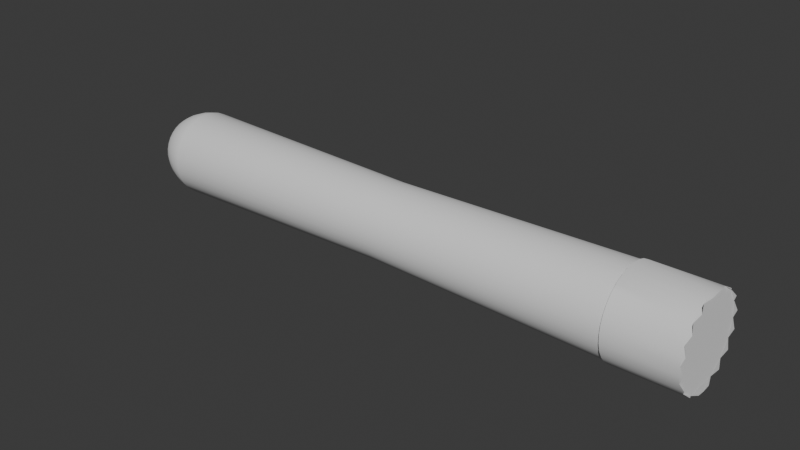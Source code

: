 # Source: muddler.blend  (saved by Blender 4.0.36; exported with 4.5.12 LTS)
import bpy
from mathutils import Matrix  # noqa: F401  (used for matrix-valued properties, if any)

bpy.ops.wm.read_factory_settings(use_empty=True)
scene = bpy.context.scene
scene.name = 'Scene'

# ---- collections
col_collection = bpy.data.collections.new('Collection'); scene.collection.children.link(col_collection)

# ---- node groups
ng_auto_smooth = bpy.data.node_groups.new('Auto Smooth', 'GeometryNodeTree')
_s = ng_auto_smooth.interface.new_socket(name='Geometry', in_out='OUTPUT', socket_type='NodeSocketGeometry')
_s = ng_auto_smooth.interface.new_socket(name='Geometry', in_out='INPUT', socket_type='NodeSocketGeometry')
_s = ng_auto_smooth.interface.new_socket(name='Angle', in_out='INPUT', socket_type='NodeSocketFloat')
_s.subtype = 'ANGLE'
_s.min_value = 0.0
_s.max_value = 3.142
ng_auto_smooth.is_modifier = True
_N = ng_auto_smooth.nodes; _L = ng_auto_smooth.links
n0 = _N.new('NodeGroupOutput'); n0.name = 'Group Output'; n0.location = (480, -100)
n1 = _N.new('NodeGroupInput'); n1.name = 'Group Input'; n1.location = (-420, -300)
n2 = _N.new('NodeGroupInput'); n2.name = 'Group Input.001'; n2.location = (-60, -100)
n3 = _N.new('GeometryNodeSetShadeSmooth'); n3.name = 'Set Shade Smooth'; n3.location = (120, -100)
n3.domain = 'EDGE'
n4 = _N.new('GeometryNodeSetShadeSmooth'); n4.name = 'Set Shade Smooth.001'; n4.location = (300, -100)
n5 = _N.new('GeometryNodeInputMeshEdgeAngle'); n5.name = 'Edge Angle'; n5.location = (-420, -220)
n6 = _N.new('GeometryNodeInputEdgeSmooth'); n6.name = 'Is Edge Smooth'; n6.location = (-60, -160)
n7 = _N.new('GeometryNodeInputShadeSmooth'); n7.name = 'Is Face Smooth'; n7.location = (-240, -340)
n8 = _N.new('FunctionNodeBooleanMath'); n8.name = 'Boolean Math'; n8.location = (-60, -220)
n9 = _N.new('FunctionNodeCompare'); n9.name = 'Compare'; n9.location = (-240, -180)
n9.operation = 'LESS_EQUAL'
_L.new(n5.outputs[0], n9.inputs[0])
_L.new(n4.outputs[0], n0.inputs[0])
_L.new(n1.outputs[1], n9.inputs[1])
_L.new(n9.outputs[0], n8.inputs[0])
_L.new(n7.outputs[0], n8.inputs[1])
_L.new(n2.outputs[0], n3.inputs[0])
_L.new(n6.outputs[0], n3.inputs[1])
_L.new(n3.outputs[0], n4.inputs[0])
_L.new(n8.outputs[0], n3.inputs[2])
n0.is_active_output = True

# ---- world
world_world = bpy.data.worlds.new('World'); scene.world = world_world
world_world.use_nodes = True; world_world.node_tree.nodes.clear()
_N = world_world.node_tree.nodes; _L = world_world.node_tree.links
n0 = _N.new('ShaderNodeOutputWorld'); n0.name = 'World Output'; n0.location = (300, 300)
n1 = _N.new('ShaderNodeBackground'); n1.name = 'Background'; n1.location = (10, 300)
n1.inputs[0].default_value = (0.05088, 0.05088, 0.05088, 1.0)
_L.new(n1.outputs[0], n0.inputs[0])
n0.is_active_output = True
world_world.color = (0.05088, 0.05088, 0.05088)
world_world.use_sun_shadow = False
world_world.sun_shadow_jitter_overblur = 0.0

# ---- meshes
me_sphere = bpy.data.meshes.new('Sphere')
me_sphere.from_pydata([(0.4602, 0.9808, 0.0009618), (0.09977, 0.8315, 0.0009618), (0.4602, 0.9619, -0.1904), (0.2727, 0.9061, -0.1793), (0.09977, 0.8155, -0.1612), (-0.05177, 0.6935, -0.137), (-0.1761, 0.5449, -0.1074), (-0.2685, 0.3753, -0.0737), (-0.3254, 0.1913, -0.0371), (0.4602, 0.9061, -0.3744), (0.2727, 0.8536, -0.3526), (0.09977, 0.7682, -0.3172), (-0.05177, 0.6533, -0.2696), (-0.1761, 0.5133, -0.2116), (-0.2685, 0.3536, -0.1455), (-0.3254, 0.1802, -0.0737), (0.4602, 0.8155, -0.5439), (0.2727, 0.7682, -0.5123), (0.09977, 0.6913, -0.461), (-0.05177, 0.5879, -0.3919), (-0.1761, 0.4619, -0.3077), (-0.2685, 0.3182, -0.2116), (-0.3254, 0.1622, -0.1074), (0.4602, 0.6935, -0.6926), (0.2727, 0.6533, -0.6523), (0.09977, 0.5879, -0.587), (-0.05177, 0.5, -0.499), (-0.1761, 0.3928, -0.3919), (-0.2685, 0.2706, -0.2696), (-0.3254, 0.1379, -0.137), (0.4602, 0.5449, -0.8145), (0.2727, 0.5133, -0.7672), (0.09977, 0.4619, -0.6904), (-0.05177, 0.3928, -0.587), (-0.1761, 0.3087, -0.461), (-0.2685, 0.2126, -0.3172), (-0.3254, 0.1084, -0.1612), (0.4602, 0.3753, -0.9052), (0.2727, 0.3536, -0.8526), (0.09977, 0.3182, -0.7672), (-0.05177, 0.2706, -0.6523), (-0.1761, 0.2126, -0.5123), (-0.2685, 0.1464, -0.3526), (-0.3254, 0.07466, -0.1793), (0.4602, 0.1913, -0.961), (0.2727, 0.1802, -0.9052), (0.09977, 0.1622, -0.8145), (-0.05177, 0.1379, -0.6926), (-0.1761, 0.1084, -0.5439), (-0.2685, 0.07466, -0.3744), (-0.3254, 0.03806, -0.1904), (0.4602, 1.042e-07, -0.9798), (0.2727, 2.055e-07, -0.9229), (0.09977, 3.571e-08, -0.8305), (-0.05177, 1.03e-07, -0.7061), (-0.1761, -1.173e-09, -0.5546), (-0.2685, -7.016e-09, -0.3817), (-0.3254, -2.869e-08, -0.1941), (0.4602, -0.1913, -0.961), (0.2727, -0.1802, -0.9052), (0.09977, -0.1622, -0.8145), (-0.05177, -0.1379, -0.6926), (-0.1761, -0.1084, -0.5439), (-0.2685, -0.07466, -0.3744), (-0.3254, -0.03806, -0.1904), (0.4602, -0.3753, -0.9052), (0.2727, -0.3536, -0.8526), (0.09977, -0.3182, -0.7672), (-0.05177, -0.2706, -0.6523), (-0.1761, -0.2126, -0.5123), (-0.2685, -0.1464, -0.3526), (-0.3254, -0.07466, -0.1793), (0.4602, -0.5449, -0.8145), (0.2727, -0.5133, -0.7672), (0.09977, -0.4619, -0.6904), (-0.05177, -0.3928, -0.587), (-0.1761, -0.3087, -0.461), (-0.2685, -0.2126, -0.3172), (-0.3254, -0.1084, -0.1612), (0.4602, -0.6935, -0.6926), (0.2727, -0.6533, -0.6523), (0.09977, -0.5879, -0.587), (-0.05177, -0.5, -0.499), (-0.1761, -0.3928, -0.3919), (-0.2685, -0.2706, -0.2696), (-0.3254, -0.1379, -0.137), (0.4602, -0.8155, -0.5439), (0.2727, -0.7682, -0.5123), (0.09977, -0.6913, -0.461), (-0.05177, -0.5879, -0.3919), (-0.1761, -0.4619, -0.3077), (-0.2685, -0.3182, -0.2116), (-0.3254, -0.1622, -0.1074), (0.4602, -0.9061, -0.3744), (0.2727, -0.8536, -0.3526), (0.09977, -0.7682, -0.3172), (-0.05177, -0.6533, -0.2696), (-0.1761, -0.5133, -0.2116), (-0.2685, -0.3536, -0.1455), (-0.3254, -0.1802, -0.0737), (0.4602, -0.9619, -0.1904), (0.2727, -0.9061, -0.1793), (0.09977, -0.8155, -0.1612), (-0.05177, -0.6935, -0.137), (-0.1761, -0.5449, -0.1074), (-0.2685, -0.3753, -0.0737), (-0.3254, -0.1913, -0.0371), (0.4602, -0.9808, 0.0009617), (0.2727, -0.9239, 0.0009615), (0.09977, -0.8315, 0.0009617), (-0.05177, -0.7071, 0.0009616), (-0.1761, -0.5556, 0.0009617), (-0.2685, -0.3827, 0.0009617), (-0.3254, -0.1951, 0.0009617), (0.4602, -0.9619, 0.1923), (0.2727, -0.9061, 0.1812), (0.09977, -0.8155, 0.1632), (-0.05177, -0.6935, 0.1389), (-0.1761, -0.5449, 0.1093), (-0.2685, -0.3753, 0.07562), (-0.3254, -0.1913, 0.03902), (0.4602, -0.9061, 0.3763), (0.2727, -0.8536, 0.3545), (0.09977, -0.7682, 0.3192), (-0.05177, -0.6533, 0.2716), (-0.1761, -0.5133, 0.2136), (-0.2685, -0.3536, 0.1474), (-0.3254, -0.1802, 0.07562), (0.4602, -0.8155, 0.5459), (0.2727, -0.7682, 0.5142), (0.09977, -0.6913, 0.4629), (-0.05177, -0.5879, 0.3938), (-0.1761, -0.4619, 0.3096), (-0.2685, -0.3182, 0.2136), (-0.3254, -0.1622, 0.1093), (0.4602, -0.6935, 0.6945), (0.2727, -0.6533, 0.6542), (0.09977, -0.5879, 0.5889), (-0.05177, -0.5, 0.501), (-0.1761, -0.3928, 0.3938), (-0.2685, -0.2706, 0.2716), (-0.3254, -0.1379, 0.1389), (-0.3447, -4.631e-08, 0.0009617), (0.4602, -0.5449, 0.8165), (0.2727, -0.5133, 0.7691), (0.09977, -0.4619, 0.6923), (-0.05177, -0.3928, 0.5889), (-0.1761, -0.3087, 0.4629), (-0.2685, -0.2126, 0.3192), (-0.3254, -0.1084, 0.1632), (0.4602, -0.3753, 0.9071), (0.2727, -0.3536, 0.8545), (0.09977, -0.3182, 0.7691), (-0.05177, -0.2706, 0.6542), (-0.1761, -0.2126, 0.5142), (-0.2685, -0.1464, 0.3545), (-0.3254, -0.07466, 0.1812), (0.4602, -0.1913, 0.9629), (0.2727, -0.1802, 0.9071), (0.09977, -0.1622, 0.8165), (-0.05177, -0.1379, 0.6945), (-0.1761, -0.1084, 0.5459), (-0.2685, -0.07466, 0.3763), (-0.3254, -0.03806, 0.1923), (0.4602, 1.983e-07, 0.9817), (0.2727, -7.26e-08, 0.9248), (0.09977, 6.56e-08, 0.8324), (-0.05177, -7.216e-08, 0.7081), (-0.1761, 5.07e-08, 0.5565), (-0.2685, -3.534e-08, 0.3836), (-0.3254, -5.131e-08, 0.1961), (0.4602, 0.1913, 0.9629), (0.2727, 0.1802, 0.9071), (0.09977, 0.1622, 0.8165), (-0.05177, 0.1379, 0.6945), (-0.1761, 0.1084, 0.5459), (-0.2685, 0.07466, 0.3763), (-0.3254, 0.03806, 0.1923), (0.4602, 0.3753, 0.9071), (0.2727, 0.3536, 0.8545), (0.09977, 0.3182, 0.7691), (-0.05177, 0.2706, 0.6542), (-0.1761, 0.2126, 0.5142), (-0.2685, 0.1464, 0.3545), (-0.3254, 0.07466, 0.1812), (0.4602, 0.5449, 0.8165), (0.2727, 0.5133, 0.7691), (0.09977, 0.4619, 0.6923), (-0.05177, 0.3928, 0.5889), (-0.1761, 0.3087, 0.4629), (-0.2685, 0.2126, 0.3192), (-0.3254, 0.1084, 0.1632), (0.4602, 0.6935, 0.6945), (0.2727, 0.6533, 0.6542), (0.09977, 0.5879, 0.5889), (-0.05177, 0.5, 0.501), (-0.1761, 0.3928, 0.3938), (-0.2685, 0.2706, 0.2716), (-0.3254, 0.1379, 0.1389), (0.4602, 0.8155, 0.5459), (0.2727, 0.7682, 0.5142), (0.09977, 0.6913, 0.4629), (-0.05177, 0.5879, 0.3938), (-0.1761, 0.4619, 0.3096), (-0.2685, 0.3182, 0.2136), (-0.3254, 0.1622, 0.1093), (0.4602, 0.9061, 0.3763), (0.2727, 0.8536, 0.3545), (0.09977, 0.7682, 0.3192), (-0.05177, 0.6533, 0.2716), (-0.1761, 0.5133, 0.2136), (-0.2685, 0.3536, 0.1474), (-0.3254, 0.1802, 0.07562), (0.4602, 0.9619, 0.1923), (0.2727, 0.9061, 0.1812), (0.09977, 0.8155, 0.1632), (-0.05177, 0.6935, 0.1389), (-0.1761, 0.5449, 0.1093), (-0.2685, 0.3753, 0.07562), (-0.3254, 0.1913, 0.03902), (0.2727, 0.9239, 0.0009617), (-0.05177, 0.7071, 0.0009617), (-0.1761, 0.5556, 0.0009615), (-0.2685, 0.3827, 0.0009617), (-0.3254, 0.1951, 0.0009617), (9.005, 0.9808, 0.0009618), (9.005, 0.9619, -0.1904), (9.005, 0.9061, -0.3744), (9.005, 0.8155, -0.5439), (9.005, 0.6935, -0.6926), (9.005, 0.5449, -0.8145), (9.005, 0.3753, -0.9052), (9.005, 0.1913, -0.961), (9.005, 1.042e-07, -0.9798), (9.005, -0.1913, -0.961), (9.005, -0.3753, -0.9052), (9.005, -0.5449, -0.8145), (9.005, -0.6935, -0.6926), (9.005, -0.8155, -0.5439), (9.005, -0.9061, -0.3744), (9.005, -0.9619, -0.1904), (9.005, -0.9808, 0.0009617), (9.005, -0.9619, 0.1923), (9.005, -0.9061, 0.3763), (9.005, -0.8155, 0.5459), (9.005, -0.6935, 0.6945), (9.005, -0.5449, 0.8165), (9.005, -0.3753, 0.9071), (9.005, -0.1913, 0.9629), (9.005, 1.983e-07, 0.9817), (9.005, 0.1913, 0.9629), (9.005, 0.3753, 0.9071), (9.005, 0.5449, 0.8165), (9.005, 0.6935, 0.6945), (9.005, 0.8155, 0.5459), (9.005, 0.9061, 0.3763), (9.005, 0.9619, 0.1923), (4.733, 0.6108, -0.6098), (4.733, 0.7182, -0.4789), (4.733, 0.7182, 0.4809), (4.733, 0.6108, 0.6118), (4.733, 0.798, -0.3296), (4.733, 0.8472, -0.1676), (4.733, 0.8638, 0.0009618), (4.733, 0.4799, 0.7192), (4.733, 0.3306, 0.799), (4.733, -0.798, 0.3315), (4.733, -0.8472, 0.1695), (4.733, 0.798, 0.3315), (4.733, 0.1685, 0.8481), (4.733, 1.891e-07, 0.8647), (4.733, -0.3306, 0.799), (4.733, -0.4799, 0.7192), (4.733, -0.6108, 0.6118), (4.733, -0.7182, 0.4809), (4.733, -0.8638, 0.0009616), (4.733, -0.8472, -0.1676), (4.733, -0.1685, 0.8481), (4.733, -0.798, -0.3296), (4.733, -0.7182, -0.4789), (4.733, -0.6108, -0.6098), (4.733, -0.4799, -0.7172), (4.733, -0.1685, -0.8462), (4.733, 1.062e-07, -0.8628), (4.733, 0.1685, -0.8462), (4.733, 0.3306, -0.7971), (4.733, -0.3306, -0.7971), (4.733, 0.4799, -0.7172), (4.733, 0.8472, 0.1695), (9.005, 1.016, 0.0009618), (9.005, 0.9967, -0.1973), (9.005, 0.9389, -0.3879), (9.005, 0.845, -0.5636), (9.005, 0.7186, -0.7176), (9.005, 0.5646, -0.844), (9.005, 0.3889, -0.9379), (9.005, 0.1983, -0.9958), (9.005, 1.032e-07, -1.015), (9.005, -0.1983, -0.9958), (9.005, -0.3889, -0.9379), (9.005, -0.5646, -0.844), (9.005, -0.7186, -0.7176), (9.005, -0.845, -0.5636), (9.005, -0.9389, -0.3879), (9.005, -0.9967, -0.1973), (9.005, -1.016, 0.0009617), (9.005, -0.9967, 0.1992), (9.005, -0.9389, 0.3899), (9.005, -0.845, 0.5656), (9.005, -0.7186, 0.7196), (9.005, -0.5646, 0.846), (9.005, -0.3889, 0.9399), (9.005, -0.1983, 0.9977), (9.005, 2.007e-07, 1.017), (9.005, 0.1983, 0.9977), (9.005, 0.3889, 0.9399), (9.005, 0.5646, 0.846), (9.005, 0.7186, 0.7196), (9.005, 0.845, 0.5656), (9.005, 0.9389, 0.3899), (9.005, 0.9967, 0.1992), (9.005, 1.016, 0.0009618), (9.005, 0.9967, -0.1973), (9.005, 0.9389, -0.3879), (9.005, 0.845, -0.5636), (9.005, 0.7186, -0.7176), (9.005, 0.5646, -0.844), (9.005, 0.3889, -0.9379), (9.005, 0.1983, -0.9958), (9.005, 1.032e-07, -1.015), (9.005, -0.1983, -0.9958), (9.005, -0.3889, -0.9379), (9.005, -0.5646, -0.844), (9.005, -0.7186, -0.7176), (9.005, -0.845, -0.5636), (9.005, -0.9389, -0.3879), (9.005, -0.9967, -0.1973), (9.005, -1.016, 0.0009617), (9.005, -0.9967, 0.1992), (9.005, -0.9389, 0.3899), (9.005, -0.845, 0.5656), (9.005, -0.7186, 0.7196), (9.005, -0.5646, 0.846), (9.005, -0.3889, 0.9399), (9.005, -0.1983, 0.9977), (9.005, 2.007e-07, 1.017), (9.005, 0.1983, 0.9977), (9.005, 0.3889, 0.9399), (9.005, 0.5646, 0.846), (9.005, 0.7186, 0.7196), (9.005, 0.845, 0.5656), (9.005, 0.9389, 0.3899), (9.005, 0.9967, 0.1992), (10.18, 1.016, 0.0009618), (10.18, 0.9967, -0.1973), (10.18, 0.9389, -0.3879), (10.18, 0.845, -0.5636), (10.18, 0.7186, -0.7176), (10.18, 0.5646, -0.844), (10.18, 0.3889, -0.9379), (10.18, 0.1983, -0.9958), (10.18, 1.032e-07, -1.015), (10.18, -0.1983, -0.9958), (10.18, -0.3889, -0.9379), (10.18, -0.5646, -0.844), (10.18, -0.7186, -0.7176), (10.18, -0.845, -0.5636), (10.18, -0.9389, -0.3879), (10.18, -0.9967, -0.1973), (10.18, -1.016, 0.0009617), (10.18, -0.9967, 0.1992), (10.18, -0.9389, 0.3899), (10.18, -0.845, 0.5656), (10.18, -0.7186, 0.7196), (10.18, -0.5646, 0.846), (10.18, -0.3889, 0.9399), (10.18, -0.1983, 0.9977), (10.18, 2.007e-07, 1.017), (10.18, 0.1983, 0.9977), (10.18, 0.3889, 0.9399), (10.18, 0.5646, 0.846), (10.18, 0.7186, 0.7196), (10.18, 0.845, 0.5656), (10.18, 0.9389, 0.3899), (10.18, 0.9967, 0.1992), (10.23, 0.9967, -0.1973), (10.18, 1.016, 0.01008), (10.18, 0.9389, -0.3788), (10.23, 0.845, -0.5636), (10.18, 0.7186, -0.7085), (10.23, 0.5646, -0.844), (10.18, 0.3889, -0.9288), (10.23, 0.1983, -0.9958), (10.23, 1.108e-07, -1.015), (10.23, -0.1983, -0.9958), (10.18, -0.3889, -0.9288), (10.23, -0.5646, -0.844), (10.18, -0.7186, -0.7085), (10.23, -0.845, -0.5636), (10.18, -0.9389, -0.3788), (10.23, -0.9967, -0.1973), (10.18, -1.016, 0.01008), (10.23, -0.9967, 0.1992), (10.18, -0.9389, 0.399), (10.23, -0.845, 0.5656), (10.18, -0.7186, 0.7287), (10.23, -0.5646, 0.846), (10.18, -0.3889, 0.949), (10.23, -0.1983, 0.9977), (10.23, 2.082e-07, 1.017), (10.23, 0.1983, 0.9977), (10.18, 0.3889, 0.949), (10.23, 0.5646, 0.846), (10.18, 0.7186, 0.7287), (10.23, 0.845, 0.5656), (10.18, 0.9389, 0.399), (10.23, 0.9967, 0.1992)], [(408, 410), (407, 411), (406, 412), (405, 413), (404, 414), (403, 415), (402, 416), (386, 401), (385, 400), (387, 399), (388, 398), (389, 397), (390, 396), (391, 395), (392, 394)], [(222, 221, 5, 6), (223, 222, 6, 7), (224, 223, 7, 8), (142, 224, 8), (220, 0, 2, 3), (1, 220, 3, 4), (221, 1, 4, 5), (5, 4, 11, 12), (6, 5, 12, 13), (7, 6, 13, 14), (8, 7, 14, 15), (142, 8, 15), (3, 2, 9, 10), (4, 3, 10, 11), (142, 15, 22), (10, 9, 16, 17), (11, 10, 17, 18), (12, 11, 18, 19), (13, 12, 19, 20), (14, 13, 20, 21), (15, 14, 21, 22), (19, 18, 25, 26), (20, 19, 26, 27), (21, 20, 27, 28), (22, 21, 28, 29), (142, 22, 29), (17, 16, 23, 24), (18, 17, 24, 25), (142, 29, 36), (24, 23, 30, 31), (25, 24, 31, 32), (26, 25, 32, 33), (27, 26, 33, 34), (28, 27, 34, 35), (29, 28, 35, 36), (34, 33, 40, 41), (35, 34, 41, 42), (36, 35, 42, 43), (142, 36, 43), (31, 30, 37, 38), (32, 31, 38, 39), (33, 32, 39, 40), (38, 37, 44, 45), (39, 38, 45, 46), (40, 39, 46, 47), (41, 40, 47, 48), (42, 41, 48, 49), (43, 42, 49, 50), (142, 43, 50), (49, 48, 55, 56), (50, 49, 56, 57), (142, 50, 57), (45, 44, 51, 52), (46, 45, 52, 53), (47, 46, 53, 54), (48, 47, 54, 55), (52, 51, 58, 59), (53, 52, 59, 60), (54, 53, 60, 61), (55, 54, 61, 62), (56, 55, 62, 63), (57, 56, 63, 64), (142, 57, 64), (63, 62, 69, 70), (64, 63, 70, 71), (142, 64, 71), (59, 58, 65, 66), (60, 59, 66, 67), (61, 60, 67, 68), (62, 61, 68, 69), (67, 66, 73, 74), (68, 67, 74, 75), (69, 68, 75, 76), (70, 69, 76, 77), (71, 70, 77, 78), (142, 71, 78), (66, 65, 72, 73), (78, 77, 84, 85), (142, 78, 85), (73, 72, 79, 80), (74, 73, 80, 81), (75, 74, 81, 82), (76, 75, 82, 83), (77, 76, 83, 84), (81, 80, 87, 88), (82, 81, 88, 89), (83, 82, 89, 90), (84, 83, 90, 91), (85, 84, 91, 92), (142, 85, 92), (80, 79, 86, 87), (92, 91, 98, 99), (142, 92, 99), (87, 86, 93, 94), (88, 87, 94, 95), (89, 88, 95, 96), (90, 89, 96, 97), (91, 90, 97, 98), (96, 95, 102, 103), (97, 96, 103, 104), (98, 97, 104, 105), (99, 98, 105, 106), (142, 99, 106), (94, 93, 100, 101), (95, 94, 101, 102), (142, 106, 113), (101, 100, 107, 108), (102, 101, 108, 109), (103, 102, 109, 110), (104, 103, 110, 111), (105, 104, 111, 112), (106, 105, 112, 113), (111, 110, 117, 118), (112, 111, 118, 119), (113, 112, 119, 120), (142, 113, 120), (108, 107, 114, 115), (109, 108, 115, 116), (110, 109, 116, 117), (115, 114, 121, 122), (116, 115, 122, 123), (117, 116, 123, 124), (118, 117, 124, 125), (119, 118, 125, 126), (120, 119, 126, 127), (142, 120, 127), (125, 124, 131, 132), (126, 125, 132, 133), (127, 126, 133, 134), (142, 127, 134), (122, 121, 128, 129), (123, 122, 129, 130), (124, 123, 130, 131), (129, 128, 135, 136), (130, 129, 136, 137), (131, 130, 137, 138), (132, 131, 138, 139), (133, 132, 139, 140), (134, 133, 140, 141), (142, 134, 141), (140, 139, 147, 148), (141, 140, 148, 149), (142, 141, 149), (136, 135, 143, 144), (137, 136, 144, 145), (138, 137, 145, 146), (139, 138, 146, 147), (144, 143, 150, 151), (145, 144, 151, 152), (146, 145, 152, 153), (147, 146, 153, 154), (148, 147, 154, 155), (149, 148, 155, 156), (142, 149, 156), (155, 154, 161, 162), (156, 155, 162, 163), (142, 156, 163), (151, 150, 157, 158), (152, 151, 158, 159), (153, 152, 159, 160), (154, 153, 160, 161), (159, 158, 165, 166), (160, 159, 166, 167), (161, 160, 167, 168), (162, 161, 168, 169), (163, 162, 169, 170), (142, 163, 170), (158, 157, 164, 165), (170, 169, 176, 177), (142, 170, 177), (165, 164, 171, 172), (166, 165, 172, 173), (167, 166, 173, 174), (168, 167, 174, 175), (169, 168, 175, 176), (174, 173, 180, 181), (175, 174, 181, 182), (176, 175, 182, 183), (177, 176, 183, 184), (142, 177, 184), (172, 171, 178, 179), (173, 172, 179, 180), (142, 184, 191), (179, 178, 185, 186), (180, 179, 186, 187), (181, 180, 187, 188), (182, 181, 188, 189), (183, 182, 189, 190), (184, 183, 190, 191), (188, 187, 194, 195), (189, 188, 195, 196), (190, 189, 196, 197), (191, 190, 197, 198), (142, 191, 198), (186, 185, 192, 193), (187, 186, 193, 194), (142, 198, 205), (193, 192, 199, 200), (194, 193, 200, 201), (195, 194, 201, 202), (196, 195, 202, 203), (197, 196, 203, 204), (198, 197, 204, 205), (203, 202, 209, 210), (204, 203, 210, 211), (205, 204, 211, 212), (142, 205, 212), (200, 199, 206, 207), (201, 200, 207, 208), (202, 201, 208, 209), (207, 206, 213, 214), (208, 207, 214, 215), (209, 208, 215, 216), (210, 209, 216, 217), (211, 210, 217, 218), (212, 211, 218, 219), (142, 212, 219), (217, 216, 221, 222), (218, 217, 222, 223), (219, 218, 223, 224), (142, 219, 224), (214, 213, 0, 220), (215, 214, 220, 1), (216, 215, 1, 221), (257, 258, 228, 229), (259, 260, 253, 254), (261, 262, 226, 227), (262, 263, 225, 226), (264, 265, 251, 252), (266, 267, 242, 243), (268, 259, 254, 255), (269, 270, 249, 250), (271, 272, 246, 247), (273, 274, 244, 245), (275, 276, 240, 241), (260, 264, 252, 253), (277, 271, 247, 248), (265, 269, 250, 251), (272, 273, 245, 246), (274, 266, 243, 244), (278, 279, 238, 239), (267, 275, 241, 242), (280, 281, 236, 237), (270, 277, 248, 249), (282, 283, 233, 234), (284, 285, 231, 232), (276, 278, 239, 240), (286, 282, 234, 235), (287, 257, 229, 230), (283, 284, 232, 233), (258, 261, 227, 228), (279, 280, 237, 238), (281, 286, 235, 236), (285, 287, 230, 231), (288, 268, 255, 256), (263, 288, 256, 225), (0, 213, 288, 263), (213, 206, 268, 288), (37, 30, 287, 285), (72, 65, 286, 281), (86, 79, 280, 279), (16, 9, 261, 258), (51, 44, 284, 283), (30, 23, 257, 287), (65, 58, 282, 286), (100, 93, 278, 276), (44, 37, 285, 284), (58, 51, 283, 282), (164, 157, 277, 270), (79, 72, 281, 280), (114, 107, 275, 267), (93, 86, 279, 278), (128, 121, 266, 274), (143, 135, 273, 272), (178, 171, 269, 265), (157, 150, 271, 277), (192, 185, 264, 260), (107, 100, 276, 275), (135, 128, 274, 273), (150, 143, 272, 271), (171, 164, 270, 269), (206, 199, 259, 268), (121, 114, 267, 266), (185, 178, 265, 264), (2, 0, 263, 262), (9, 2, 262, 261), (199, 192, 260, 259), (23, 16, 258, 257), (251, 250, 314, 315), (238, 237, 301, 302), (252, 251, 315, 316), (239, 238, 302, 303), (226, 225, 289, 290), (253, 252, 316, 317), (240, 239, 303, 304), (227, 226, 290, 291), (254, 253, 317, 318), (241, 240, 304, 305), (228, 227, 291, 292), (255, 254, 318, 319), (242, 241, 305, 306), (229, 228, 292, 293), (256, 255, 319, 320), (243, 242, 306, 307), (230, 229, 293, 294), (225, 256, 320, 289), (244, 243, 307, 308), (231, 230, 294, 295), (245, 244, 308, 309), (232, 231, 295, 296), (246, 245, 309, 310), (233, 232, 296, 297), (247, 246, 310, 311), (234, 233, 297, 298), (248, 247, 311, 312), (235, 234, 298, 299), (249, 248, 312, 313), (236, 235, 299, 300), (250, 249, 313, 314), (237, 236, 300, 301), (289, 320, 352, 321), (308, 307, 339, 340), (295, 294, 326, 327), (309, 308, 340, 341), (296, 295, 327, 328), (310, 309, 341, 342), (297, 296, 328, 329), (311, 310, 342, 343), (298, 297, 329, 330), (312, 311, 343, 344), (299, 298, 330, 331), (313, 312, 344, 345), (300, 299, 331, 332), (314, 313, 345, 346), (301, 300, 332, 333), (315, 314, 346, 347), (302, 301, 333, 334), (316, 315, 347, 348), (303, 302, 334, 335), (290, 289, 321, 322), (317, 316, 348, 349), (304, 303, 335, 336), (291, 290, 322, 323), (318, 317, 349, 350), (305, 304, 336, 337), (292, 291, 323, 324), (319, 318, 350, 351), (306, 305, 337, 338), (293, 292, 324, 325), (320, 319, 351, 352), (307, 306, 338, 339), (294, 293, 325, 326), (343, 342, 374, 375), (330, 329, 361, 362), (344, 343, 375, 376), (331, 330, 362, 363), (345, 344, 376, 377), (332, 331, 363, 364), (346, 345, 377, 378), (333, 332, 364, 365), (347, 346, 378, 379), (334, 333, 365, 366), (348, 347, 379, 380), (335, 334, 366, 367), (322, 321, 353, 354), (349, 348, 380, 381), (336, 335, 367, 368), (323, 322, 354, 355), (350, 349, 381, 382), (337, 336, 368, 369), (324, 323, 355, 356), (351, 350, 382, 383), (338, 337, 369, 370), (325, 324, 356, 357), (352, 351, 383, 384), (339, 338, 370, 371), (326, 325, 357, 358), (321, 352, 384, 353), (340, 339, 371, 372), (327, 326, 358, 359), (341, 340, 372, 373), (328, 327, 359, 360), (342, 341, 373, 374), (329, 328, 360, 361), (354, 353, 386, 385), (385, 386, 416, 415, 414, 413, 412, 411, 410, 409, 408, 407, 406, 405, 404, 403, 402, 401, 400, 399, 398, 397, 396, 395, 394, 393, 392, 391, 390, 389, 388, 387), (381, 380, 412, 413), (368, 367, 399, 400), (355, 354, 385, 387), (382, 381, 413, 414), (369, 368, 400, 401), (356, 355, 387, 388), (383, 382, 414, 415), (370, 369, 401, 402), (357, 356, 388, 389), (384, 383, 415, 416), (371, 370, 402, 403), (358, 357, 389, 390), (353, 384, 416, 386), (372, 371, 403, 404), (359, 358, 390, 391), (373, 372, 404, 405), (360, 359, 391, 392), (374, 373, 405, 406), (361, 360, 392, 393), (375, 374, 406, 407), (362, 361, 393, 394), (376, 375, 407, 408), (363, 362, 394, 395), (377, 376, 408, 409), (364, 363, 395, 396), (378, 377, 409, 410), (365, 364, 396, 397), (379, 378, 410, 411), (366, 365, 397, 398), (380, 379, 411, 412), (367, 366, 398, 399)])
me_sphere.polygons.foreach_set('use_smooth', [True] * 417)
_uv = me_sphere.uv_layers.new(name='UVMap')
_uv.uv.foreach_set('vector', [0.75, 0.1875, 0.75, 0.25, 0.7188, 0.25, 0.7188, 0.1875, 0.75, 0.125, 0.75, 0.1875, 0.7188, 0.1875, 0.7188, 0.125, 0.75, 0.0625, 0.75, 0.125, 0.7188, 0.125, 0.7188, 0.0625, 0.7344, 0.0, 0.75, 0.0625, 0.7188, 0.0625, 0.75, 0.375, 0.75, 0.4375, 0.7188, 0.4375, 0.7188, 0.375, 0.75, 0.3125, 0.75, 0.375, 0.7188, 0.375, 0.7188, 0.3125, 0.75, 0.25, 0.75, 0.3125, 0.7188, 0.3125, 0.7188, 0.25, 0.7188, 0.25, 0.7188, 0.3125, 0.6875, 0.3125, 0.6875, 0.25, 0.7188, 0.1875, 0.7188, 0.25, 0.6875, 0.25, 0.6875, 0.1875, 0.7188, 0.125, 0.7188, 0.1875, 0.6875, 0.1875, 0.6875, 0.125, 0.7188, 0.0625, 0.7188, 0.125, 0.6875, 0.125, 0.6875, 0.0625, 0.7031, 0.0, 0.7188, 0.0625, 0.6875, 0.0625, 0.7188, 0.375, 0.7188, 0.4375, 0.6875, 0.4375, 0.6875, 0.375, 0.7188, 0.3125, 0.7188, 0.375, 0.6875, 0.375, 0.6875, 0.3125, 0.6719, 0.0, 0.6875, 0.0625, 0.6562, 0.0625, 0.6875, 0.375, 0.6875, 0.4375, 0.6562, 0.4375, 0.6562, 0.375, 0.6875, 0.3125, 0.6875, 0.375, 0.6562, 0.375, 0.6562, 0.3125, 0.6875, 0.25, 0.6875, 0.3125, 0.6562, 0.3125, 0.6562, 0.25, 0.6875, 0.1875, 0.6875, 0.25, 0.6562, 0.25, 0.6562, 0.1875, 0.6875, 0.125, 0.6875, 0.1875, 0.6562, 0.1875, 0.6562, 0.125, 0.6875, 0.0625, 0.6875, 0.125, 0.6562, 0.125, 0.6562, 0.0625, 0.6562, 0.25, 0.6562, 0.3125, 0.625, 0.3125, 0.625, 0.25, 0.6562, 0.1875, 0.6562, 0.25, 0.625, 0.25, 0.625, 0.1875, 0.6562, 0.125, 0.6562, 0.1875, 0.625, 0.1875, 0.625, 0.125, 0.6562, 0.0625, 0.6562, 0.125, 0.625, 0.125, 0.625, 0.0625, 0.6406, 0.0, 0.6562, 0.0625, 0.625, 0.0625, 0.6562, 0.375, 0.6562, 0.4375, 0.625, 0.4375, 0.625, 0.375, 0.6562, 0.3125, 0.6562, 0.375, 0.625, 0.375, 0.625, 0.3125, 0.6094, 0.0, 0.625, 0.0625, 0.5938, 0.0625, 0.625, 0.375, 0.625, 0.4375, 0.5938, 0.4375, 0.5938, 0.375, 0.625, 0.3125, 0.625, 0.375, 0.5938, 0.375, 0.5938, 0.3125, 0.625, 0.25, 0.625, 0.3125, 0.5938, 0.3125, 0.5938, 0.25, 0.625, 0.1875, 0.625, 0.25, 0.5938, 0.25, 0.5938, 0.1875, 0.625, 0.125, 0.625, 0.1875, 0.5938, 0.1875, 0.5938, 0.125, 0.625, 0.0625, 0.625, 0.125, 0.5938, 0.125, 0.5938, 0.0625, 0.5938, 0.1875, 0.5938, 0.25, 0.5625, 0.25, 0.5625, 0.1875, 0.5938, 0.125, 0.5938, 0.1875, 0.5625, 0.1875, 0.5625, 0.125, 0.5938, 0.0625, 0.5938, 0.125, 0.5625, 0.125, 0.5625, 0.0625, 0.5781, 0.0, 0.5938, 0.0625, 0.5625, 0.0625, 0.5938, 0.375, 0.5938, 0.4375, 0.5625, 0.4375, 0.5625, 0.375, 0.5938, 0.3125, 0.5938, 0.375, 0.5625, 0.375, 0.5625, 0.3125, 0.5938, 0.25, 0.5938, 0.3125, 0.5625, 0.3125, 0.5625, 0.25, 0.5625, 0.375, 0.5625, 0.4375, 0.5312, 0.4375, 0.5312, 0.375, 0.5625, 0.3125, 0.5625, 0.375, 0.5312, 0.375, 0.5312, 0.3125, 0.5625, 0.25, 0.5625, 0.3125, 0.5312, 0.3125, 0.5312, 0.25, 0.5625, 0.1875, 0.5625, 0.25, 0.5312, 0.25, 0.5312, 0.1875, 0.5625, 0.125, 0.5625, 0.1875, 0.5312, 0.1875, 0.5312, 0.125, 0.5625, 0.0625, 0.5625, 0.125, 0.5312, 0.125, 0.5312, 0.0625, 0.5469, 0.0, 0.5625, 0.0625, 0.5312, 0.0625, 0.5312, 0.125, 0.5312, 0.1875, 0.5, 0.1875, 0.5, 0.125, 0.5312, 0.0625, 0.5312, 0.125, 0.5, 0.125, 0.5, 0.0625, 0.5156, 0.0, 0.5312, 0.0625, 0.5, 0.0625, 0.5312, 0.375, 0.5312, 0.4375, 0.5, 0.4375, 0.5, 0.375, 0.5312, 0.3125, 0.5312, 0.375, 0.5, 0.375, 0.5, 0.3125, 0.5312, 0.25, 0.5312, 0.3125, 0.5, 0.3125, 0.5, 0.25, 0.5312, 0.1875, 0.5312, 0.25, 0.5, 0.25, 0.5, 0.1875, 0.5, 0.375, 0.5, 0.4375, 0.4688, 0.4375, 0.4688, 0.375, 0.5, 0.3125, 0.5, 0.375, 0.4688, 0.375, 0.4687, 0.3125, 0.5, 0.25, 0.5, 0.3125, 0.4687, 0.3125, 0.4688, 0.25, 0.5, 0.1875, 0.5, 0.25, 0.4688, 0.25, 0.4688, 0.1875, 0.5, 0.125, 0.5, 0.1875, 0.4688, 0.1875, 0.4688, 0.125, 0.5, 0.0625, 0.5, 0.125, 0.4688, 0.125, 0.4688, 0.0625, 0.4844, 0.0, 0.5, 0.0625, 0.4688, 0.0625, 0.4688, 0.125, 0.4688, 0.1875, 0.4375, 0.1875, 0.4375, 0.125, 0.4688, 0.0625, 0.4688, 0.125, 0.4375, 0.125, 0.4375, 0.0625, 0.4531, 0.0, 0.4688, 0.0625, 0.4375, 0.0625, 0.4688, 0.375, 0.4688, 0.4375, 0.4375, 0.4375, 0.4375, 0.375, 0.4687, 0.3125, 0.4688, 0.375, 0.4375, 0.375, 0.4375, 0.3125, 0.4688, 0.25, 0.4687, 0.3125, 0.4375, 0.3125, 0.4375, 0.25, 0.4688, 0.1875, 0.4688, 0.25, 0.4375, 0.25, 0.4375, 0.1875, 0.4375, 0.3125, 0.4375, 0.375, 0.4062, 0.375, 0.4062, 0.3125, 0.4375, 0.25, 0.4375, 0.3125, 0.4062, 0.3125, 0.4062, 0.25, 0.4375, 0.1875, 0.4375, 0.25, 0.4062, 0.25, 0.4062, 0.1875, 0.4375, 0.125, 0.4375, 0.1875, 0.4062, 0.1875, 0.4062, 0.125, 0.4375, 0.0625, 0.4375, 0.125, 0.4062, 0.125, 0.4062, 0.0625, 0.4219, 0.0, 0.4375, 0.0625, 0.4062, 0.0625, 0.4375, 0.375, 0.4375, 0.4375, 0.4062, 0.4375, 0.4062, 0.375, 0.4062, 0.0625, 0.4062, 0.125, 0.375, 0.125, 0.375, 0.0625, 0.3906, 0.0, 0.4062, 0.0625, 0.375, 0.0625, 0.4062, 0.375, 0.4062, 0.4375, 0.375, 0.4375, 0.375, 0.375, 0.4062, 0.3125, 0.4062, 0.375, 0.375, 0.375, 0.375, 0.3125, 0.4062, 0.25, 0.4062, 0.3125, 0.375, 0.3125, 0.375, 0.25, 0.4062, 0.1875, 0.4062, 0.25, 0.375, 0.25, 0.375, 0.1875, 0.4062, 0.125, 0.4062, 0.1875, 0.375, 0.1875, 0.375, 0.125, 0.375, 0.3125, 0.375, 0.375, 0.3438, 0.375, 0.3438, 0.3125, 0.375, 0.25, 0.375, 0.3125, 0.3438, 0.3125, 0.3438, 0.25, 0.375, 0.1875, 0.375, 0.25, 0.3438, 0.25, 0.3438, 0.1875, 0.375, 0.125, 0.375, 0.1875, 0.3438, 0.1875, 0.3438, 0.125, 0.375, 0.0625, 0.375, 0.125, 0.3438, 0.125, 0.3438, 0.0625, 0.3594, 0.0, 0.375, 0.0625, 0.3438, 0.0625, 0.375, 0.375, 0.375, 0.4375, 0.3438, 0.4375, 0.3438, 0.375, 0.3438, 0.0625, 0.3438, 0.125, 0.3125, 0.125, 0.3125, 0.0625, 0.3281, 0.0, 0.3438, 0.0625, 0.3125, 0.0625, 0.3438, 0.375, 0.3438, 0.4375, 0.3125, 0.4375, 0.3125, 0.375, 0.3438, 0.3125, 0.3438, 0.375, 0.3125, 0.375, 0.3125, 0.3125, 0.3438, 0.25, 0.3438, 0.3125, 0.3125, 0.3125, 0.3125, 0.25, 0.3438, 0.1875, 0.3438, 0.25, 0.3125, 0.25, 0.3125, 0.1875, 0.3438, 0.125, 0.3438, 0.1875, 0.3125, 0.1875, 0.3125, 0.125, 0.3125, 0.25, 0.3125, 0.3125, 0.2812, 0.3125, 0.2812, 0.25, 0.3125, 0.1875, 0.3125, 0.25, 0.2812, 0.25, 0.2812, 0.1875, 0.3125, 0.125, 0.3125, 0.1875, 0.2812, 0.1875, 0.2812, 0.125, 0.3125, 0.0625, 0.3125, 0.125, 0.2812, 0.125, 0.2812, 0.0625, 0.2969, 0.0, 0.3125, 0.0625, 0.2812, 0.0625, 0.3125, 0.375, 0.3125, 0.4375, 0.2812, 0.4375, 0.2812, 0.375, 0.3125, 0.3125, 0.3125, 0.375, 0.2812, 0.375, 0.2812, 0.3125, 0.2656, 0.0, 0.2812, 0.0625, 0.25, 0.0625, 0.2812, 0.375, 0.2812, 0.4375, 0.25, 0.4375, 0.25, 0.375, 0.2812, 0.3125, 0.2812, 0.375, 0.25, 0.375, 0.25, 0.3125, 0.2812, 0.25, 0.2812, 0.3125, 0.25, 0.3125, 0.25, 0.25, 0.2812, 0.1875, 0.2812, 0.25, 0.25, 0.25, 0.25, 0.1875, 0.2812, 0.125, 0.2812, 0.1875, 0.25, 0.1875, 0.25, 0.125, 0.2812, 0.0625, 0.2812, 0.125, 0.25, 0.125, 0.25, 0.0625, 0.25, 0.1875, 0.25, 0.25, 0.2188, 0.25, 0.2188, 0.1875, 0.25, 0.125, 0.25, 0.1875, 0.2188, 0.1875, 0.2188, 0.125, 0.25, 0.0625, 0.25, 0.125, 0.2188, 0.125, 0.2188, 0.0625, 0.2344, 0.0, 0.25, 0.0625, 0.2188, 0.0625, 0.25, 0.375, 0.25, 0.4375, 0.2188, 0.4375, 0.2188, 0.375, 0.25, 0.3125, 0.25, 0.375, 0.2188, 0.375, 0.2188, 0.3125, 0.25, 0.25, 0.25, 0.3125, 0.2188, 0.3125, 0.2188, 0.25, 0.2188, 0.375, 0.2188, 0.4375, 0.1875, 0.4375, 0.1875, 0.375, 0.2188, 0.3125, 0.2188, 0.375, 0.1875, 0.375, 0.1875, 0.3125, 0.2188, 0.25, 0.2188, 0.3125, 0.1875, 0.3125, 0.1875, 0.25, 0.2188, 0.1875, 0.2188, 0.25, 0.1875, 0.25, 0.1875, 0.1875, 0.2188, 0.125, 0.2188, 0.1875, 0.1875, 0.1875, 0.1875, 0.125, 0.2188, 0.0625, 0.2188, 0.125, 0.1875, 0.125, 0.1875, 0.0625, 0.2031, 0.0, 0.2188, 0.0625, 0.1875, 0.0625, 0.1875, 0.1875, 0.1875, 0.25, 0.1562, 0.25, 0.1562, 0.1875, 0.1875, 0.125, 0.1875, 0.1875, 0.1562, 0.1875, 0.1562, 0.125, 0.1875, 0.0625, 0.1875, 0.125, 0.1562, 0.125, 0.1563, 0.0625, 0.1719, 0.0, 0.1875, 0.0625, 0.1563, 0.0625, 0.1875, 0.375, 0.1875, 0.4375, 0.1562, 0.4375, 0.1563, 0.375, 0.1875, 0.3125, 0.1875, 0.375, 0.1563, 0.375, 0.1562, 0.3125, 0.1875, 0.25, 0.1875, 0.3125, 0.1562, 0.3125, 0.1562, 0.25, 0.1563, 0.375, 0.1562, 0.4375, 0.125, 0.4375, 0.125, 0.375, 0.1562, 0.3125, 0.1563, 0.375, 0.125, 0.375, 0.125, 0.3125, 0.1562, 0.25, 0.1562, 0.3125, 0.125, 0.3125, 0.125, 0.25, 0.1562, 0.1875, 0.1562, 0.25, 0.125, 0.25, 0.125, 0.1875, 0.1562, 0.125, 0.1562, 0.1875, 0.125, 0.1875, 0.125, 0.125, 0.1563, 0.0625, 0.1562, 0.125, 0.125, 0.125, 0.125, 0.0625, 0.1406, 0.0, 0.1563, 0.0625, 0.125, 0.0625, 0.125, 0.125, 0.125, 0.1875, 0.09375, 0.1875, 0.09375, 0.125, 0.125, 0.0625, 0.125, 0.125, 0.09375, 0.125, 0.09375, 0.0625, 0.1094, 0.0, 0.125, 0.0625, 0.09375, 0.0625, 0.125, 0.375, 0.125, 0.4375, 0.09375, 0.4375, 0.09375, 0.375, 0.125, 0.3125, 0.125, 0.375, 0.09375, 0.375, 0.09375, 0.3125, 0.125, 0.25, 0.125, 0.3125, 0.09375, 0.3125, 0.09375, 0.25, 0.125, 0.1875, 0.125, 0.25, 0.09375, 0.25, 0.09375, 0.1875, 0.09375, 0.375, 0.09375, 0.4375, 0.0625, 0.4375, 0.0625, 0.375, 0.09375, 0.3125, 0.09375, 0.375, 0.0625, 0.375, 0.0625, 0.3125, 0.09375, 0.25, 0.09375, 0.3125, 0.0625, 0.3125, 0.0625, 0.25, 0.09375, 0.1875, 0.09375, 0.25, 0.0625, 0.25, 0.0625, 0.1875, 0.09375, 0.125, 0.09375, 0.1875, 0.0625, 0.1875, 0.0625, 0.125, 0.09375, 0.0625, 0.09375, 0.125, 0.0625, 0.125, 0.0625, 0.0625, 0.07812, 0.0, 0.09375, 0.0625, 0.0625, 0.0625, 0.0625, 0.125, 0.0625, 0.1875, 0.03125, 0.1875, 0.03125, 0.125, 0.0625, 0.0625, 0.0625, 0.125, 0.03125, 0.125, 0.03125, 0.0625, 0.04687, 0.0, 0.0625, 0.0625, 0.03125, 0.0625, 0.0625, 0.375, 0.0625, 0.4375, 0.03125, 0.4375, 0.03125, 0.375, 0.0625, 0.3125, 0.0625, 0.375, 0.03125, 0.375, 0.03125, 0.3125, 0.0625, 0.25, 0.0625, 0.3125, 0.03125, 0.3125, 0.03125, 0.25, 0.0625, 0.1875, 0.0625, 0.25, 0.03125, 0.25, 0.03125, 0.1875, 0.03125, 0.3125, 0.03125, 0.375, 0.0, 0.375, 0.0, 0.3125, 0.03125, 0.25, 0.03125, 0.3125, 0.0, 0.3125, 0.0, 0.25, 0.03125, 0.1875, 0.03125, 0.25, 0.0, 0.25, 0.0, 0.1875, 0.03125, 0.125, 0.03125, 0.1875, 0.0, 0.1875, 0.0, 0.125, 0.03125, 0.0625, 0.03125, 0.125, 0.0, 0.125, 0.0, 0.0625, 0.01562, 0.0, 0.03125, 0.0625, 0.0, 0.0625, 0.03125, 0.375, 0.03125, 0.4375, 0.0, 0.4375, 0.0, 0.375, 1.0, 0.0625, 1.0, 0.125, 0.9687, 0.125, 0.9688, 0.0625, 0.9844, 0.0, 1.0, 0.0625, 0.9688, 0.0625, 1.0, 0.375, 1.0, 0.4375, 0.9687, 0.4375, 0.9688, 0.375, 1.0, 0.3125, 1.0, 0.375, 0.9688, 0.375, 0.9687, 0.3125, 1.0, 0.25, 1.0, 0.3125, 0.9687, 0.3125, 0.9688, 0.25, 1.0, 0.1875, 1.0, 0.25, 0.9688, 0.25, 0.9687, 0.1875, 1.0, 0.125, 1.0, 0.1875, 0.9687, 0.1875, 0.9687, 0.125, 0.9688, 0.25, 0.9687, 0.3125, 0.9375, 0.3125, 0.9375, 0.25, 0.9687, 0.1875, 0.9688, 0.25, 0.9375, 0.25, 0.9375, 0.1875, 0.9687, 0.125, 0.9687, 0.1875, 0.9375, 0.1875, 0.9375, 0.125, 0.9688, 0.0625, 0.9687, 0.125, 0.9375, 0.125, 0.9375, 0.0625, 0.9531, 0.0, 0.9688, 0.0625, 0.9375, 0.0625, 0.9688, 0.375, 0.9687, 0.4375, 0.9375, 0.4375, 0.9375, 0.375, 0.9687, 0.3125, 0.9688, 0.375, 0.9375, 0.375, 0.9375, 0.3125, 0.9219, 0.0, 0.9375, 0.0625, 0.9062, 0.0625, 0.9375, 0.375, 0.9375, 0.4375, 0.9062, 0.4375, 0.9062, 0.375, 0.9375, 0.3125, 0.9375, 0.375, 0.9062, 0.375, 0.9062, 0.3125, 0.9375, 0.25, 0.9375, 0.3125, 0.9062, 0.3125, 0.9062, 0.25, 0.9375, 0.1875, 0.9375, 0.25, 0.9062, 0.25, 0.9062, 0.1875, 0.9375, 0.125, 0.9375, 0.1875, 0.9062, 0.1875, 0.9062, 0.125, 0.9375, 0.0625, 0.9375, 0.125, 0.9062, 0.125, 0.9062, 0.0625, 0.9062, 0.25, 0.9062, 0.3125, 0.875, 0.3125, 0.875, 0.25, 0.9062, 0.1875, 0.9062, 0.25, 0.875, 0.25, 0.875, 0.1875, 0.9062, 0.125, 0.9062, 0.1875, 0.875, 0.1875, 0.875, 0.125, 0.9062, 0.0625, 0.9062, 0.125, 0.875, 0.125, 0.875, 0.0625, 0.8906, 0.0, 0.9062, 0.0625, 0.875, 0.0625, 0.9062, 0.375, 0.9062, 0.4375, 0.875, 0.4375, 0.875, 0.375, 0.9062, 0.3125, 0.9062, 0.375, 0.875, 0.375, 0.875, 0.3125, 0.8594, 0.0, 0.875, 0.0625, 0.8438, 0.0625, 0.875, 0.375, 0.875, 0.4375, 0.8437, 0.4375, 0.8438, 0.375, 0.875, 0.3125, 0.875, 0.375, 0.8438, 0.375, 0.8437, 0.3125, 0.875, 0.25, 0.875, 0.3125, 0.8437, 0.3125, 0.8438, 0.25, 0.875, 0.1875, 0.875, 0.25, 0.8438, 0.25, 0.8437, 0.1875, 0.875, 0.125, 0.875, 0.1875, 0.8437, 0.1875, 0.8438, 0.125, 0.875, 0.0625, 0.875, 0.125, 0.8438, 0.125, 0.8438, 0.0625, 0.8437, 0.1875, 0.8438, 0.25, 0.8125, 0.25, 0.8125, 0.1875, 0.8438, 0.125, 0.8437, 0.1875, 0.8125, 0.1875, 0.8125, 0.125, 0.8438, 0.0625, 0.8438, 0.125, 0.8125, 0.125, 0.8125, 0.0625, 0.8281, 0.0, 0.8438, 0.0625, 0.8125, 0.0625, 0.8438, 0.375, 0.8437, 0.4375, 0.8125, 0.4375, 0.8125, 0.375, 0.8437, 0.3125, 0.8438, 0.375, 0.8125, 0.375, 0.8125, 0.3125, 0.8438, 0.25, 0.8437, 0.3125, 0.8125, 0.3125, 0.8125, 0.25, 0.8125, 0.375, 0.8125, 0.4375, 0.7812, 0.4375, 0.7812, 0.375, 0.8125, 0.3125, 0.8125, 0.375, 0.7812, 0.375, 0.7812, 0.3125, 0.8125, 0.25, 0.8125, 0.3125, 0.7812, 0.3125, 0.7812, 0.25, 0.8125, 0.1875, 0.8125, 0.25, 0.7812, 0.25, 0.7812, 0.1875, 0.8125, 0.125, 0.8125, 0.1875, 0.7812, 0.1875, 0.7812, 0.125, 0.8125, 0.0625, 0.8125, 0.125, 0.7812, 0.125, 0.7812, 0.0625, 0.7969, 0.0, 0.8125, 0.0625, 0.7812, 0.0625, 0.7812, 0.1875, 0.7812, 0.25, 0.75, 0.25, 0.75, 0.1875, 0.7812, 0.125, 0.7812, 0.1875, 0.75, 0.1875, 0.75, 0.125, 0.7812, 0.0625, 0.7812, 0.125, 0.75, 0.125, 0.75, 0.0625, 0.7656, 0.0, 0.7812, 0.0625, 0.75, 0.0625, 0.7812, 0.375, 0.7812, 0.4375, 0.75, 0.4375, 0.75, 0.375, 0.7812, 0.3125, 0.7812, 0.375, 0.75, 0.375, 0.75, 0.3125, 0.7812, 0.25, 0.7812, 0.3125, 0.75, 0.3125, 0.75, 0.25, 0.625, 0.4375, 0.6562, 0.4375, 0.6562, 0.4375, 0.625, 0.4375, 0.8437, 0.4375, 0.875, 0.4375, 0.875, 0.4375, 0.8437, 0.4375, 0.6875, 0.4375, 0.7188, 0.4375, 0.7188, 0.4375, 0.6875, 0.4375, 0.7188, 0.4375, 0.75, 0.4375, 0.75, 0.4375, 0.7188, 0.4375, 0.9062, 0.4375, 0.9375, 0.4375, 0.9375, 0.4375, 0.9062, 0.4375, 0.1875, 0.4375, 0.2188, 0.4375, 0.2188, 0.4375, 0.1875, 0.4375, 0.8125, 0.4375, 0.8437, 0.4375, 0.8437, 0.4375, 0.8125, 0.4375, 0.9687, 0.4375, 1.0, 0.4375, 1.0, 0.4375, 0.9687, 0.4375, 0.0625, 0.4375, 0.09375, 0.4375, 0.09375, 0.4375, 0.0625, 0.4375, 0.125, 0.4375, 0.1562, 0.4375, 0.1562, 0.4375, 0.125, 0.4375, 0.25, 0.4375, 0.2812, 0.4375, 0.2812, 0.4375, 0.25, 0.4375, 0.875, 0.4375, 0.9062, 0.4375, 0.9062, 0.4375, 0.875, 0.4375, 0.03125, 0.4375, 0.0625, 0.4375, 0.0625, 0.4375, 0.03125, 0.4375, 0.9375, 0.4375, 0.9687, 0.4375, 0.9687, 0.4375, 0.9375, 0.4375, 0.09375, 0.4375, 0.125, 0.4375, 0.125, 0.4375, 0.09375, 0.4375, 0.1562, 0.4375, 0.1875, 0.4375, 0.1875, 0.4375, 0.1562, 0.4375, 0.3125, 0.4375, 0.3438, 0.4375, 0.3438, 0.4375, 0.3125, 0.4375, 0.2188, 0.4375, 0.25, 0.4375, 0.25, 0.4375, 0.2188, 0.4375, 0.375, 0.4375, 0.4062, 0.4375, 0.4062, 0.4375, 0.375, 0.4375, 0.0, 0.4375, 0.03125, 0.4375, 0.03125, 0.4375, 0.0, 0.4375, 0.4688, 0.4375, 0.5, 0.4375, 0.5, 0.4375, 0.4688, 0.4375, 0.5312, 0.4375, 0.5625, 0.4375, 0.5625, 0.4375, 0.5312, 0.4375, 0.2812, 0.4375, 0.3125, 0.4375, 0.3125, 0.4375, 0.2812, 0.4375, 0.4375, 0.4375, 0.4688, 0.4375, 0.4688, 0.4375, 0.4375, 0.4375, 0.5938, 0.4375, 0.625, 0.4375, 0.625, 0.4375, 0.5938, 0.4375, 0.5, 0.4375, 0.5312, 0.4375, 0.5312, 0.4375, 0.5, 0.4375, 0.6562, 0.4375, 0.6875, 0.4375, 0.6875, 0.4375, 0.6562, 0.4375, 0.3438, 0.4375, 0.375, 0.4375, 0.375, 0.4375, 0.3438, 0.4375, 0.4062, 0.4375, 0.4375, 0.4375, 0.4375, 0.4375, 0.4062, 0.4375, 0.5625, 0.4375, 0.5938, 0.4375, 0.5938, 0.4375, 0.5625, 0.4375, 0.7812, 0.4375, 0.8125, 0.4375, 0.8125, 0.4375, 0.7812, 0.4375, 0.75, 0.4375, 0.7812, 0.4375, 0.7812, 0.4375, 0.75, 0.4375, 0.75, 0.4375, 0.7812, 0.4375, 0.7812, 0.4375, 0.75, 0.4375, 0.7812, 0.4375, 0.8125, 0.4375, 0.8125, 0.4375, 0.7812, 0.4375, 0.5625, 0.4375, 0.5938, 0.4375, 0.5938, 0.4375, 0.5625, 0.4375, 0.4062, 0.4375, 0.4375, 0.4375, 0.4375, 0.4375, 0.4062, 0.4375, 0.3438, 0.4375, 0.375, 0.4375, 0.375, 0.4375, 0.3438, 0.4375, 0.6562, 0.4375, 0.6875, 0.4375, 0.6875, 0.4375, 0.6562, 0.4375, 0.5, 0.4375, 0.5312, 0.4375, 0.5312, 0.4375, 0.5, 0.4375, 0.5938, 0.4375, 0.625, 0.4375, 0.625, 0.4375, 0.5938, 0.4375, 0.4375, 0.4375, 0.4688, 0.4375, 0.4688, 0.4375, 0.4375, 0.4375, 0.2812, 0.4375, 0.3125, 0.4375, 0.3125, 0.4375, 0.2812, 0.4375, 0.5312, 0.4375, 0.5625, 0.4375, 0.5625, 0.4375, 0.5312, 0.4375, 0.4688, 0.4375, 0.5, 0.4375, 0.5, 0.4375, 0.4688, 0.4375, 0.0, 0.4375, 0.03125, 0.4375, 0.03125, 0.4375, 0.0, 0.4375, 0.375, 0.4375, 0.4062, 0.4375, 0.4062, 0.4375, 0.375, 0.4375, 0.2188, 0.4375, 0.25, 0.4375, 0.25, 0.4375, 0.2188, 0.4375, 0.3125, 0.4375, 0.3438, 0.4375, 0.3438, 0.4375, 0.3125, 0.4375, 0.1562, 0.4375, 0.1875, 0.4375, 0.1875, 0.4375, 0.1562, 0.4375, 0.09375, 0.4375, 0.125, 0.4375, 0.125, 0.4375, 0.09375, 0.4375, 0.9375, 0.4375, 0.9687, 0.4375, 0.9687, 0.4375, 0.9375, 0.4375, 0.03125, 0.4375, 0.0625, 0.4375, 0.0625, 0.4375, 0.03125, 0.4375, 0.875, 0.4375, 0.9062, 0.4375, 0.9062, 0.4375, 0.875, 0.4375, 0.25, 0.4375, 0.2812, 0.4375, 0.2812, 0.4375, 0.25, 0.4375, 0.125, 0.4375, 0.1562, 0.4375, 0.1562, 0.4375, 0.125, 0.4375, 0.0625, 0.4375, 0.09375, 0.4375, 0.09375, 0.4375, 0.0625, 0.4375, 0.9687, 0.4375, 1.0, 0.4375, 1.0, 0.4375, 0.9687, 0.4375, 0.8125, 0.4375, 0.8437, 0.4375, 0.8437, 0.4375, 0.8125, 0.4375, 0.1875, 0.4375, 0.2188, 0.4375, 0.2188, 0.4375, 0.1875, 0.4375, 0.9062, 0.4375, 0.9375, 0.4375, 0.9375, 0.4375, 0.9062, 0.4375, 0.7188, 0.4375, 0.75, 0.4375, 0.75, 0.4375, 0.7188, 0.4375, 0.6875, 0.4375, 0.7188, 0.4375, 0.7188, 0.4375, 0.6875, 0.4375, 0.8437, 0.4375, 0.875, 0.4375, 0.875, 0.4375, 0.8437, 0.4375, 0.625, 0.4375, 0.6562, 0.4375, 0.6562, 0.4375, 0.625, 0.4375, 0.9375, 0.4375, 0.9687, 0.4375, 0.9687, 0.4375, 0.9375, 0.4375, 0.3438, 0.4375, 0.375, 0.4375, 0.375, 0.4375, 0.3438, 0.4375, 0.9062, 0.4375, 0.9375, 0.4375, 0.9375, 0.4375, 0.9062, 0.4375, 0.3125, 0.4375, 0.3438, 0.4375, 0.3438, 0.4375, 0.3125, 0.4375, 0.7188, 0.4375, 0.75, 0.4375, 0.75, 0.4375, 0.7188, 0.4375, 0.875, 0.4375, 0.9062, 0.4375, 0.9062, 0.4375, 0.875, 0.4375, 0.2812, 0.4375, 0.3125, 0.4375, 0.3125, 0.4375, 0.2812, 0.4375, 0.6875, 0.4375, 0.7188, 0.4375, 0.7188, 0.4375, 0.6875, 0.4375, 0.8437, 0.4375, 0.875, 0.4375, 0.875, 0.4375, 0.8437, 0.4375, 0.25, 0.4375, 0.2812, 0.4375, 0.2812, 0.4375, 0.25, 0.4375, 0.6562, 0.4375, 0.6875, 0.4375, 0.6875, 0.4375, 0.6562, 0.4375, 0.8125, 0.4375, 0.8437, 0.4375, 0.8437, 0.4375, 0.8125, 0.4375, 0.2188, 0.4375, 0.25, 0.4375, 0.25, 0.4375, 0.2188, 0.4375, 0.625, 0.4375, 0.6562, 0.4375, 0.6562, 0.4375, 0.625, 0.4375, 0.7812, 0.4375, 0.8125, 0.4375, 0.8125, 0.4375, 0.7812, 0.4375, 0.1875, 0.4375, 0.2188, 0.4375, 0.2188, 0.4375, 0.1875, 0.4375, 0.5938, 0.4375, 0.625, 0.4375, 0.625, 0.4375, 0.5938, 0.4375, 0.75, 0.4375, 0.7812, 0.4375, 0.7812, 0.4375, 0.75, 0.4375, 0.1562, 0.4375, 0.1875, 0.4375, 0.1875, 0.4375, 0.1562, 0.4375, 0.5625, 0.4375, 0.5938, 0.4375, 0.5938, 0.4375, 0.5625, 0.4375, 0.125, 0.4375, 0.1562, 0.4375, 0.1562, 0.4375, 0.125, 0.4375, 0.5312, 0.4375, 0.5625, 0.4375, 0.5625, 0.4375, 0.5312, 0.4375, 0.09375, 0.4375, 0.125, 0.4375, 0.125, 0.4375, 0.09375, 0.4375, 0.5, 0.4375, 0.5312, 0.4375, 0.5312, 0.4375, 0.5, 0.4375, 0.0625, 0.4375, 0.09375, 0.4375, 0.09375, 0.4375, 0.0625, 0.4375, 0.4688, 0.4375, 0.5, 0.4375, 0.5, 0.4375, 0.4688, 0.4375, 0.03125, 0.4375, 0.0625, 0.4375, 0.0625, 0.4375, 0.03125, 0.4375, 0.4375, 0.4375, 0.4688, 0.4375, 0.4688, 0.4375, 0.4375, 0.4375, 0.0, 0.4375, 0.03125, 0.4375, 0.03125, 0.4375, 0.0, 0.4375, 0.4062, 0.4375, 0.4375, 0.4375, 0.4375, 0.4375, 0.4062, 0.4375, 0.9687, 0.4375, 1.0, 0.4375, 1.0, 0.4375, 0.9687, 0.4375, 0.375, 0.4375, 0.4062, 0.4375, 0.4062, 0.4375, 0.375, 0.4375, 0.75, 0.4375, 0.7812, 0.4375, 0.7812, 0.4375, 0.75, 0.4375, 0.1562, 0.4375, 0.1875, 0.4375, 0.1875, 0.4375, 0.1562, 0.4375, 0.5625, 0.4375, 0.5938, 0.4375, 0.5938, 0.4375, 0.5625, 0.4375, 0.125, 0.4375, 0.1562, 0.4375, 0.1562, 0.4375, 0.125, 0.4375, 0.5312, 0.4375, 0.5625, 0.4375, 0.5625, 0.4375, 0.5312, 0.4375, 0.09375, 0.4375, 0.125, 0.4375, 0.125, 0.4375, 0.09375, 0.4375, 0.5, 0.4375, 0.5312, 0.4375, 0.5312, 0.4375, 0.5, 0.4375, 0.0625, 0.4375, 0.09375, 0.4375, 0.09375, 0.4375, 0.0625, 0.4375, 0.4688, 0.4375, 0.5, 0.4375, 0.5, 0.4375, 0.4688, 0.4375, 0.03125, 0.4375, 0.0625, 0.4375, 0.0625, 0.4375, 0.03125, 0.4375, 0.4375, 0.4375, 0.4688, 0.4375, 0.4688, 0.4375, 0.4375, 0.4375, 0.0, 0.4375, 0.03125, 0.4375, 0.03125, 0.4375, 0.0, 0.4375, 0.4062, 0.4375, 0.4375, 0.4375, 0.4375, 0.4375, 0.4062, 0.4375, 0.9687, 0.4375, 1.0, 0.4375, 1.0, 0.4375, 0.9687, 0.4375, 0.375, 0.4375, 0.4062, 0.4375, 0.4062, 0.4375, 0.375, 0.4375, 0.9375, 0.4375, 0.9687, 0.4375, 0.9687, 0.4375, 0.9375, 0.4375, 0.3438, 0.4375, 0.375, 0.4375, 0.375, 0.4375, 0.3438, 0.4375, 0.9062, 0.4375, 0.9375, 0.4375, 0.9375, 0.4375, 0.9062, 0.4375, 0.3125, 0.4375, 0.3438, 0.4375, 0.3438, 0.4375, 0.3125, 0.4375, 0.7188, 0.4375, 0.75, 0.4375, 0.75, 0.4375, 0.7188, 0.4375, 0.875, 0.4375, 0.9062, 0.4375, 0.9062, 0.4375, 0.875, 0.4375, 0.2812, 0.4375, 0.3125, 0.4375, 0.3125, 0.4375, 0.2812, 0.4375, 0.6875, 0.4375, 0.7188, 0.4375, 0.7188, 0.4375, 0.6875, 0.4375, 0.8437, 0.4375, 0.875, 0.4375, 0.875, 0.4375, 0.8437, 0.4375, 0.25, 0.4375, 0.2812, 0.4375, 0.2812, 0.4375, 0.25, 0.4375, 0.6562, 0.4375, 0.6875, 0.4375, 0.6875, 0.4375, 0.6562, 0.4375, 0.8125, 0.4375, 0.8437, 0.4375, 0.8437, 0.4375, 0.8125, 0.4375, 0.2188, 0.4375, 0.25, 0.4375, 0.25, 0.4375, 0.2188, 0.4375, 0.625, 0.4375, 0.6562, 0.4375, 0.6562, 0.4375, 0.625, 0.4375, 0.7812, 0.4375, 0.8125, 0.4375, 0.8125, 0.4375, 0.7812, 0.4375, 0.1875, 0.4375, 0.2188, 0.4375, 0.2188, 0.4375, 0.1875, 0.4375, 0.5938, 0.4375, 0.625, 0.4375, 0.625, 0.4375, 0.5938, 0.4375, 0.0625, 0.4375, 0.09375, 0.4375, 0.09375, 0.4375, 0.0625, 0.4375, 0.4688, 0.4375, 0.5, 0.4375, 0.5, 0.4375, 0.4688, 0.4375, 0.03125, 0.4375, 0.0625, 0.4375, 0.0625, 0.4375, 0.03125, 0.4375, 0.4375, 0.4375, 0.4688, 0.4375, 0.4688, 0.4375, 0.4375, 0.4375, 0.0, 0.4375, 0.03125, 0.4375, 0.03125, 0.4375, 0.0, 0.4375, 0.4062, 0.4375, 0.4375, 0.4375, 0.4375, 0.4375, 0.4062, 0.4375, 0.9687, 0.4375, 1.0, 0.4375, 1.0, 0.4375, 0.9687, 0.4375, 0.375, 0.4375, 0.4062, 0.4375, 0.4062, 0.4375, 0.375, 0.4375, 0.9375, 0.4375, 0.9687, 0.4375, 0.9687, 0.4375, 0.9375, 0.4375, 0.3438, 0.4375, 0.375, 0.4375, 0.375, 0.4375, 0.3438, 0.4375, 0.9062, 0.4375, 0.9375, 0.4375, 0.9375, 0.4375, 0.9062, 0.4375, 0.3125, 0.4375, 0.3438, 0.4375, 0.3438, 0.4375, 0.3125, 0.4375, 0.7188, 0.4375, 0.75, 0.4375, 0.75, 0.4375, 0.7188, 0.4375, 0.875, 0.4375, 0.9062, 0.4375, 0.9062, 0.4375, 0.875, 0.4375, 0.2812, 0.4375, 0.3125, 0.4375, 0.3125, 0.4375, 0.2812, 0.4375, 0.6875, 0.4375, 0.7188, 0.4375, 0.7188, 0.4375, 0.6875, 0.4375, 0.8437, 0.4375, 0.875, 0.4375, 0.875, 0.4375, 0.8437, 0.4375, 0.25, 0.4375, 0.2812, 0.4375, 0.2812, 0.4375, 0.25, 0.4375, 0.6562, 0.4375, 0.6875, 0.4375, 0.6875, 0.4375, 0.6562, 0.4375, 0.8125, 0.4375, 0.8437, 0.4375, 0.8437, 0.4375, 0.8125, 0.4375, 0.2188, 0.4375, 0.25, 0.4375, 0.25, 0.4375, 0.2188, 0.4375, 0.625, 0.4375, 0.6562, 0.4375, 0.6562, 0.4375, 0.625, 0.4375, 0.7812, 0.4375, 0.8125, 0.4375, 0.8125, 0.4375, 0.7812, 0.4375, 0.1875, 0.4375, 0.2188, 0.4375, 0.2188, 0.4375, 0.1875, 0.4375, 0.5938, 0.4375, 0.625, 0.4375, 0.625, 0.4375, 0.5938, 0.4375, 0.75, 0.4375, 0.7812, 0.4375, 0.7812, 0.4375, 0.75, 0.4375, 0.1562, 0.4375, 0.1875, 0.4375, 0.1875, 0.4375, 0.1562, 0.4375, 0.5625, 0.4375, 0.5938, 0.4375, 0.5938, 0.4375, 0.5625, 0.4375, 0.125, 0.4375, 0.1562, 0.4375, 0.1562, 0.4375, 0.125, 0.4375, 0.5312, 0.4375, 0.5625, 0.4375, 0.5625, 0.4375, 0.5312, 0.4375, 0.09375, 0.4375, 0.125, 0.4375, 0.125, 0.4375, 0.09375, 0.4375, 0.5, 0.4375, 0.5312, 0.4375, 0.5312, 0.4375, 0.5, 0.4375, 0.7188, 0.4375, 0.75, 0.4375, 0.75, 0.4375, 0.7188, 0.4375, 0.7188, 0.4375, 0.75, 0.4375, 0.7812, 0.4375, 0.8125, 0.4375, 0.8437, 0.4375, 0.875, 0.4375, 0.9062, 0.4375, 0.9375, 0.4375, 0.9687, 0.4375, 0.0, 0.4375, 0.03125, 0.4375, 0.0625, 0.4375, 0.09375, 0.4375, 0.125, 0.4375, 0.1562, 0.4375, 0.1875, 0.4375, 0.2188, 0.4375, 0.25, 0.4375, 0.2812, 0.4375, 0.3125, 0.4375, 0.3438, 0.4375, 0.375, 0.4375, 0.4062, 0.4375, 0.4375, 0.4375, 0.4688, 0.4375, 0.5, 0.4375, 0.5312, 0.4375, 0.5625, 0.4375, 0.5938, 0.4375, 0.625, 0.4375, 0.6562, 0.4375, 0.6875, 0.4375, 0.875, 0.4375, 0.9062, 0.4375, 0.9062, 0.4375, 0.875, 0.4375, 0.2812, 0.4375, 0.3125, 0.4375, 0.3125, 0.4375, 0.2812, 0.4375, 0.6875, 0.4375, 0.7188, 0.4375, 0.7188, 0.4375, 0.6875, 0.4375, 0.8437, 0.4375, 0.875, 0.4375, 0.875, 0.4375, 0.8437, 0.4375, 0.25, 0.4375, 0.2812, 0.4375, 0.2812, 0.4375, 0.25, 0.4375, 0.6562, 0.4375, 0.6875, 0.4375, 0.6875, 0.4375, 0.6562, 0.4375, 0.8125, 0.4375, 0.8437, 0.4375, 0.8437, 0.4375, 0.8125, 0.4375, 0.2188, 0.4375, 0.25, 0.4375, 0.25, 0.4375, 0.2188, 0.4375, 0.625, 0.4375, 0.6562, 0.4375, 0.6562, 0.4375, 0.625, 0.4375, 0.7812, 0.4375, 0.8125, 0.4375, 0.8125, 0.4375, 0.7812, 0.4375, 0.1875, 0.4375, 0.2188, 0.4375, 0.2188, 0.4375, 0.1875, 0.4375, 0.5938, 0.4375, 0.625, 0.4375, 0.625, 0.4375, 0.5938, 0.4375, 0.75, 0.4375, 0.7812, 0.4375, 0.7812, 0.4375, 0.75, 0.4375, 0.1562, 0.4375, 0.1875, 0.4375, 0.1875, 0.4375, 0.1562, 0.4375, 0.5625, 0.4375, 0.5938, 0.4375, 0.5938, 0.4375, 0.5625, 0.4375, 0.125, 0.4375, 0.1562, 0.4375, 0.1562, 0.4375, 0.125, 0.4375, 0.5312, 0.4375, 0.5625, 0.4375, 0.5625, 0.4375, 0.5312, 0.4375, 0.09375, 0.4375, 0.125, 0.4375, 0.125, 0.4375, 0.09375, 0.4375, 0.5, 0.4375, 0.5312, 0.4375, 0.5312, 0.4375, 0.5, 0.4375, 0.0625, 0.4375, 0.09375, 0.4375, 0.09375, 0.4375, 0.0625, 0.4375, 0.4688, 0.4375, 0.5, 0.4375, 0.5, 0.4375, 0.4688, 0.4375, 0.03125, 0.4375, 0.0625, 0.4375, 0.0625, 0.4375, 0.03125, 0.4375, 0.4375, 0.4375, 0.4688, 0.4375, 0.4688, 0.4375, 0.4375, 0.4375, 0.0, 0.4375, 0.03125, 0.4375, 0.03125, 0.4375, 0.0, 0.4375, 0.4062, 0.4375, 0.4375, 0.4375, 0.4375, 0.4375, 0.4062, 0.4375, 0.9687, 0.4375, 1.0, 0.4375, 1.0, 0.4375, 0.9687, 0.4375, 0.375, 0.4375, 0.4062, 0.4375, 0.4062, 0.4375, 0.375, 0.4375, 0.9375, 0.4375, 0.9687, 0.4375, 0.9687, 0.4375, 0.9375, 0.4375, 0.3438, 0.4375, 0.375, 0.4375, 0.375, 0.4375, 0.3438, 0.4375, 0.9062, 0.4375, 0.9375, 0.4375, 0.9375, 0.4375, 0.9062, 0.4375, 0.3125, 0.4375, 0.3438, 0.4375, 0.3438, 0.4375, 0.3125, 0.4375])
me_sphere.update()

# ---- objects
ob_sphere = bpy.data.objects.new('Sphere', me_sphere)

# ---- transforms, parenting, visibility, modifiers, constraints
ob_sphere.location = (0.0, 0.0, 0.0)
ob_sphere.scale = (1.321, 1.0, 1.0)
_m = ob_sphere.modifiers.new('Auto Smooth', 'NODES')
_m.node_group = ng_auto_smooth
_gi = [s.identifier for s in ng_auto_smooth.interface.items_tree if s.item_type == 'SOCKET' and s.in_out == 'INPUT']
_m[_gi[1]] = 0.5236  # Angle

# ---- collection membership
col_collection.objects.link(ob_sphere)

# ---- scene / render settings (as saved in the file)
scene.frame_start = 1; scene.frame_end = 250; scene.frame_set(1)
scene.render.engine = 'BLENDER_EEVEE_NEXT'
scene.cycles.sampling_pattern = 'TABULATED_SOBOL'
bpy.context.view_layer.update()

# ---- added for rendering (the .blend has no active camera and no usable light): camera, sun
cam_auto = bpy.data.cameras.new('AutoCamera')
cam_auto.lens = 50.0
cam_auto.sensor_width = 36.0
cam_auto.clip_end = 1000.0
ob_auto_camera = bpy.data.objects.new('AutoCamera', cam_auto)
scene.collection.objects.link(ob_auto_camera)
ob_auto_camera.location = (19.7241, -15.8341, 10.557)
ob_auto_camera.rotation_euler = (1.09748, -7.21219e-08, 0.694738)
scene.camera = ob_auto_camera
light_auto_sun = bpy.data.lights.new('AutoSun', 'SUN')
light_auto_sun.energy = 3.0
light_auto_sun.angle = 0.0523599
ob_auto_sun = bpy.data.objects.new('AutoSun', light_auto_sun)
scene.collection.objects.link(ob_auto_sun)
ob_auto_sun.rotation_euler = (0.872665, 0.174533, 0.523599)
bpy.context.view_layer.update()

